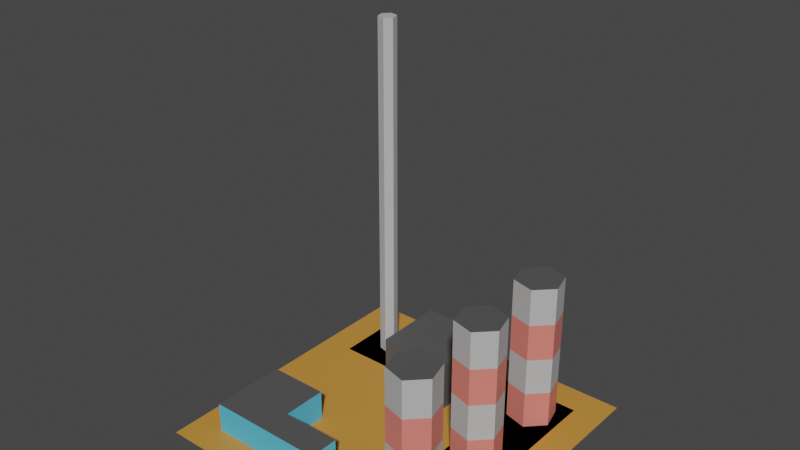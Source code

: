# Source: refinery_towers01.blend  (saved by Blender 3.0.42; exported with 4.5.12 LTS)
import bpy
from mathutils import Matrix  # noqa: F401  (used for matrix-valued properties, if any)

bpy.ops.wm.read_factory_settings(use_empty=True)
scene = bpy.context.scene
scene.name = '0'

# ---- collections
col_collection = bpy.data.collections.new('Collection'); scene.collection.children.link(col_collection)

# ---- materials (node trees are filled in below, after node groups)
mat_scenery_building_concrete = bpy.data.materials.new('SCENERY_BUILDING_CONCRETE')
mat_scenery_building_concrete.use_transparent_shadow = False
mat_terrain_bare = bpy.data.materials.new('TERRAIN_BARE')
mat_terrain_bare.use_transparent_shadow = False
mat_scenery_building_metal = bpy.data.materials.new('SCENERY_BUILDING_METAL')
mat_scenery_building_metal.use_transparent_shadow = False
mat_fx_fire = bpy.data.materials.new('FX_FIRE')
mat_fx_fire.use_transparent_shadow = False
mat_light_red = bpy.data.materials.new('LIGHT_RED')
mat_light_red.use_transparent_shadow = False
mat_light_yellow = bpy.data.materials.new('LIGHT_YELLOW')
mat_light_yellow.use_transparent_shadow = False
mat_scenery_building_plaster_red = bpy.data.materials.new('SCENERY_BUILDING_PLASTER_RED')
mat_scenery_building_plaster_red.use_transparent_shadow = False
mat_scenery_road_secondary = bpy.data.materials.new('SCENERY_ROAD_SECONDARY')
mat_scenery_road_secondary.use_transparent_shadow = False
mat_scenery_building_plaster_white = bpy.data.materials.new('SCENERY_BUILDING_PLASTER_WHITE')
mat_scenery_building_plaster_white.use_transparent_shadow = False
mat_scenery_road_main = bpy.data.materials.new('SCENERY_ROAD_MAIN')
mat_scenery_road_main.use_transparent_shadow = False
mat_scenery_building_plaster_teal = bpy.data.materials.new('SCENERY_BUILDING_PLASTER_TEAL')
mat_scenery_building_plaster_teal.use_transparent_shadow = False

# ---- material node trees
mat_scenery_building_concrete.use_nodes = True; mat_scenery_building_concrete.node_tree.nodes.clear()
_N = mat_scenery_building_concrete.node_tree.nodes; _L = mat_scenery_building_concrete.node_tree.links
n0 = _N.new('ShaderNodeBsdfPrincipled'); n0.name = 'Principled BSDF'; n0.location = (10, 300)
n0.distribution = 'GGX'
n0.subsurface_method = 'RANDOM_WALK_SKIN'
n0.inputs[0].default_value = (0.5023, 0.5023, 0.5023, 1.0)
n0.inputs[3].default_value = 1.45
n0.inputs[27].default_value = (0.0, 0.0, 0.0, 1.0)
n0.inputs[28].default_value = 1.0
n1 = _N.new('ShaderNodeOutputMaterial'); n1.name = 'Material Output'; n1.location = (300, 300)
_L.new(n0.outputs[0], n1.inputs[0])
n1.is_active_output = True
mat_terrain_bare.use_nodes = True; mat_terrain_bare.node_tree.nodes.clear()
_N = mat_terrain_bare.node_tree.nodes; _L = mat_terrain_bare.node_tree.links
n0 = _N.new('ShaderNodeBsdfPrincipled'); n0.name = 'Principled BSDF'; n0.location = (10, 300)
n0.distribution = 'GGX'
n0.subsurface_method = 'RANDOM_WALK_SKIN'
n0.inputs[0].default_value = (0.592, 0.2712, 0.04861, 1.0)
n0.inputs[3].default_value = 1.45
n0.inputs[27].default_value = (0.0, 0.0, 0.0, 1.0)
n0.inputs[28].default_value = 1.0
n1 = _N.new('ShaderNodeOutputMaterial'); n1.name = 'Material Output'; n1.location = (300, 300)
_L.new(n0.outputs[0], n1.inputs[0])
n1.is_active_output = True
mat_scenery_building_metal.use_nodes = True; mat_scenery_building_metal.node_tree.nodes.clear()
_N = mat_scenery_building_metal.node_tree.nodes; _L = mat_scenery_building_metal.node_tree.links
n0 = _N.new('ShaderNodeBsdfPrincipled'); n0.name = 'Principled BSDF'; n0.location = (10, 300)
n0.distribution = 'GGX'
n0.subsurface_method = 'RANDOM_WALK_SKIN'
n0.inputs[0].default_value = (0.6038, 0.6038, 0.6038, 1.0)
n0.inputs[3].default_value = 1.45
n0.inputs[27].default_value = (0.0, 0.0, 0.0, 1.0)
n0.inputs[28].default_value = 1.0
n1 = _N.new('ShaderNodeOutputMaterial'); n1.name = 'Material Output'; n1.location = (300, 300)
_L.new(n0.outputs[0], n1.inputs[0])
n1.is_active_output = True
mat_fx_fire.use_nodes = True; mat_fx_fire.node_tree.nodes.clear()
_N = mat_fx_fire.node_tree.nodes; _L = mat_fx_fire.node_tree.links
n0 = _N.new('ShaderNodeBsdfPrincipled'); n0.name = 'Principled BSDF'; n0.location = (10, 300)
n0.distribution = 'GGX'
n0.subsurface_method = 'RANDOM_WALK_SKIN'
n0.inputs[0].default_value = (0.8, 0.169, 0.0184, 1.0)
n0.inputs[3].default_value = 1.45
n0.inputs[27].default_value = (0.0, 0.0, 0.0, 1.0)
n0.inputs[28].default_value = 1.0
n1 = _N.new('ShaderNodeOutputMaterial'); n1.name = 'Material Output'; n1.location = (300, 300)
_L.new(n0.outputs[0], n1.inputs[0])
n1.is_active_output = True
mat_light_red.use_nodes = True; mat_light_red.node_tree.nodes.clear()
_N = mat_light_red.node_tree.nodes; _L = mat_light_red.node_tree.links
n0 = _N.new('ShaderNodeBsdfPrincipled'); n0.name = 'Principled BSDF'; n0.location = (10, 300)
n0.distribution = 'GGX'
n0.subsurface_method = 'RANDOM_WALK_SKIN'
n0.inputs[0].default_value = (0.5023, 0.5023, 0.5023, 1.0)
n0.inputs[3].default_value = 1.45
n0.inputs[27].default_value = (0.0, 0.0, 0.0, 1.0)
n0.inputs[28].default_value = 1.0
n1 = _N.new('ShaderNodeOutputMaterial'); n1.name = 'Material Output'; n1.location = (300, 300)
_L.new(n0.outputs[0], n1.inputs[0])
n1.is_active_output = True
mat_light_yellow.use_nodes = True; mat_light_yellow.node_tree.nodes.clear()
_N = mat_light_yellow.node_tree.nodes; _L = mat_light_yellow.node_tree.links
n0 = _N.new('ShaderNodeBsdfPrincipled'); n0.name = 'Principled BSDF'; n0.location = (10, 300)
n0.distribution = 'GGX'
n0.subsurface_method = 'RANDOM_WALK_SKIN'
n0.inputs[3].default_value = 1.45
n0.inputs[27].default_value = (0.0, 0.0, 0.0, 1.0)
n0.inputs[28].default_value = 1.0
n1 = _N.new('ShaderNodeOutputMaterial'); n1.name = 'Material Output'; n1.location = (300, 300)
_L.new(n0.outputs[0], n1.inputs[0])
n1.is_active_output = True
mat_scenery_building_plaster_red.use_nodes = True; mat_scenery_building_plaster_red.node_tree.nodes.clear()
_N = mat_scenery_building_plaster_red.node_tree.nodes; _L = mat_scenery_building_plaster_red.node_tree.links
n0 = _N.new('ShaderNodeBsdfPrincipled'); n0.name = 'Principled BSDF'; n0.location = (10, 300)
n0.distribution = 'GGX'
n0.subsurface_method = 'RANDOM_WALK_SKIN'
n0.inputs[0].default_value = (0.8, 0.215, 0.1751, 1.0)
n0.inputs[3].default_value = 1.45
n0.inputs[27].default_value = (0.0, 0.0, 0.0, 1.0)
n0.inputs[28].default_value = 1.0
n1 = _N.new('ShaderNodeOutputMaterial'); n1.name = 'Material Output'; n1.location = (300, 300)
_L.new(n0.outputs[0], n1.inputs[0])
n1.is_active_output = True
mat_scenery_road_secondary.use_nodes = True; mat_scenery_road_secondary.node_tree.nodes.clear()
_N = mat_scenery_road_secondary.node_tree.nodes; _L = mat_scenery_road_secondary.node_tree.links
n0 = _N.new('ShaderNodeBsdfPrincipled'); n0.name = 'Principled BSDF'; n0.location = (10, 300)
n0.distribution = 'GGX'
n0.subsurface_method = 'RANDOM_WALK_SKIN'
n0.inputs[0].default_value = (0.08695, 0.08695, 0.08695, 1.0)
n0.inputs[3].default_value = 1.45
n0.inputs[27].default_value = (0.0, 0.0, 0.0, 1.0)
n0.inputs[28].default_value = 1.0
n1 = _N.new('ShaderNodeOutputMaterial'); n1.name = 'Material Output'; n1.location = (300, 300)
_L.new(n0.outputs[0], n1.inputs[0])
n1.is_active_output = True
mat_scenery_building_plaster_white.use_nodes = True; mat_scenery_building_plaster_white.node_tree.nodes.clear()
_N = mat_scenery_building_plaster_white.node_tree.nodes; _L = mat_scenery_building_plaster_white.node_tree.links
n0 = _N.new('ShaderNodeBsdfPrincipled'); n0.name = 'Principled BSDF'; n0.location = (10, 300)
n0.distribution = 'GGX'
n0.subsurface_method = 'RANDOM_WALK_SKIN'
n0.inputs[3].default_value = 1.45
n0.inputs[27].default_value = (0.0, 0.0, 0.0, 1.0)
n0.inputs[28].default_value = 1.0
n1 = _N.new('ShaderNodeOutputMaterial'); n1.name = 'Material Output'; n1.location = (300, 300)
_L.new(n0.outputs[0], n1.inputs[0])
n1.is_active_output = True
mat_scenery_road_main.use_nodes = True; mat_scenery_road_main.node_tree.nodes.clear()
_N = mat_scenery_road_main.node_tree.nodes; _L = mat_scenery_road_main.node_tree.links
n0 = _N.new('ShaderNodeBsdfPrincipled'); n0.name = 'Principled BSDF'; n0.location = (10, 300)
n0.distribution = 'GGX'
n0.subsurface_method = 'RANDOM_WALK_SKIN'
n0.inputs[0].default_value = (0.09084, 0.09084, 0.09084, 1.0)
n0.inputs[3].default_value = 1.45
n0.inputs[27].default_value = (0.0, 0.0, 0.0, 1.0)
n0.inputs[28].default_value = 1.0
n1 = _N.new('ShaderNodeOutputMaterial'); n1.name = 'Material Output'; n1.location = (300, 300)
_L.new(n0.outputs[0], n1.inputs[0])
n1.is_active_output = True
mat_scenery_building_plaster_teal.use_nodes = True; mat_scenery_building_plaster_teal.node_tree.nodes.clear()
_N = mat_scenery_building_plaster_teal.node_tree.nodes; _L = mat_scenery_building_plaster_teal.node_tree.links
n0 = _N.new('ShaderNodeBsdfPrincipled'); n0.name = 'Principled BSDF'; n0.location = (10, 300)
n0.distribution = 'GGX'
n0.subsurface_method = 'RANDOM_WALK_SKIN'
n0.inputs[0].default_value = (0.08478, 0.5171, 0.7498, 1.0)
n0.inputs[3].default_value = 1.45
n0.inputs[27].default_value = (0.0, 0.0, 0.0, 1.0)
n0.inputs[28].default_value = 1.0
n1 = _N.new('ShaderNodeOutputMaterial'); n1.name = 'Material Output'; n1.location = (300, 300)
_L.new(n0.outputs[0], n1.inputs[0])
n1.is_active_output = True

# ---- world
world_world = bpy.data.worlds.new('World'); scene.world = world_world
world_world.use_nodes = True; world_world.node_tree.nodes.clear()
_N = world_world.node_tree.nodes; _L = world_world.node_tree.links
n0 = _N.new('ShaderNodeOutputWorld'); n0.name = 'World Output'; n0.location = (300, 300)
n1 = _N.new('ShaderNodeBackground'); n1.name = 'Background'; n1.location = (10, 300)
n1.inputs[0].default_value = (0.05088, 0.05088, 0.05088, 1.0)
_L.new(n1.outputs[0], n0.inputs[0])
n0.is_active_output = True
world_world.color = (0.05088, 0.05088, 0.05088)
world_world.use_sun_shadow = False
world_world.sun_shadow_jitter_overblur = 0.0

# ---- meshes
me_plane = bpy.data.meshes.new('Plane')
me_plane.from_pydata([(-30.78, 32.9, 0.0), (-30.78, 32.9, 120.0), (-27.88, 32.12, 0.0), (-27.88, 32.12, 120.0), (-27.1, 29.22, 0.0), (-27.1, 29.22, 120.0), (-29.22, 27.1, 0.0), (-29.22, 27.1, 120.0), (-32.12, 27.88, 0.0), (-32.12, 27.88, 120.0), (-32.9, 30.78, 0.0), (-32.9, 30.78, 120.0)], [], [(0, 1, 3, 2), (2, 3, 5, 4), (4, 5, 7, 6), (6, 7, 9, 8), (3, 1, 11, 9, 7, 5), (8, 9, 11, 10), (10, 11, 1, 0)])
_uv = me_plane.uv_layers.new(name='UVMap')
_uv.uv.foreach_set('vector', [0.0, 0.0, 0.0, 0.0, 0.0, 0.0, 0.0, 0.0, 0.0, 0.0, 0.0, 0.0, 0.0, 0.0, 0.0, 0.0, 0.0, 0.0, 0.0, 0.0, 0.0, 0.0, 0.0, 0.0, 0.0, 0.0, 0.0, 0.0, 0.0, 0.0, 0.0, 0.0, 0.0, 0.0, 0.0, 0.0, 0.0, 0.0, 0.0, 0.0, 0.0, 0.0, 0.0, 0.0, 0.0, 0.0, 0.0, 0.0, 0.0, 0.0, 0.0, 0.0, 0.0, 0.0, 0.0, 0.0, 0.0, 0.0, 0.0, 0.0])
me_plane.materials.append(mat_scenery_building_concrete)
me_plane.use_remesh_fix_poles = True
me_plane.use_remesh_preserve_attributes = False
me_plane.update()
me_plane_001 = bpy.data.meshes.new('Plane.001')
me_plane_001.from_pydata([(-50.0, -50.0, 0.0), (50.0, -50.0, 0.0), (-50.0, 50.0, 0.0), (50.0, 50.0, 0.0)], [], [(0, 1, 3, 2)])
_uv = me_plane_001.uv_layers.new(name='UVMap')
_uv.uv.foreach_set('vector', [0.0, 0.0, 1.0, 0.0, 1.0, 1.0, 0.0, 1.0])
me_plane_001.materials.append(mat_terrain_bare)
me_plane_001.use_remesh_fix_poles = True
me_plane_001.use_remesh_preserve_attributes = False
me_plane_001.update()
me_plane_003 = bpy.data.meshes.new('Plane.003')
me_plane_003.from_pydata([(-29.94, 29.93, 120.0), (-29.94, 29.93, 130.0), (-26.44, 33.43, 110.0), (-31.22, 34.71, 110.0), (-25.16, 28.65, 110.0), (-28.66, 25.15, 110.0), (-33.44, 26.43, 110.0), (-34.73, 31.21, 110.0), (-26.44, 33.43, 80.0), (-31.22, 34.71, 80.0), (-25.16, 28.65, 80.0), (-28.66, 25.15, 80.0), (-33.44, 26.43, 80.0), (-34.73, 31.21, 80.0), (-26.44, 33.43, 50.0), (-31.22, 34.71, 50.0), (-25.16, 28.65, 50.0), (-28.66, 25.15, 50.0), (-33.44, 26.43, 50.0), (-34.73, 31.21, 50.0), (-26.44, 33.43, 20.0), (-31.22, 34.71, 20.0), (-25.16, 28.65, 20.0), (-28.66, 25.15, 20.0), (-33.44, 26.43, 20.0), (-34.73, 31.21, 20.0), (-26.44, 33.43, 120.0), (-26.44, 33.43, 0.0), (27.4, -19.62, 0.0), (40.14, -32.36, 0.0), (22.74, -37.02, 0.0), (22.74, -37.02, 53.0), (27.4, -19.62, 12.5), (27.4, -19.62, 25.0), (40.14, -32.36, 37.5), (40.14, -32.36, 25.0), (40.14, -32.36, 12.5), (22.74, -37.02, 37.5), (22.74, -37.02, 25.0), (22.74, -37.02, 12.5), (30.09, -29.67, 53.0), (28.21, -22.63, 25.0), (37.12, -31.55, 37.5), (27.4, 10.38, 0.0), (40.14, -2.357, 0.0), (22.74, -7.019, 0.0), (22.74, -7.019, 53.0), (27.4, 10.38, 12.5), (27.4, 10.38, 25.0), (40.14, -2.357, 37.5), (40.14, -2.357, 25.0), (40.14, -2.357, 12.5), (22.74, -7.019, 37.5), (22.74, -7.019, 25.0), (22.74, -7.019, 12.5), (30.09, 0.3346, 53.0), (28.21, 7.367, 25.0), (37.12, -1.55, 37.5), (27.4, 40.38, 0.0), (40.14, 27.64, 0.0), (22.74, 22.98, 0.0), (22.74, 22.98, 53.0), (27.4, 40.38, 12.5), (27.4, 40.38, 25.0), (40.14, 27.64, 37.5), (40.14, 27.64, 25.0), (40.14, 27.64, 12.5), (22.74, 22.98, 37.5), (22.74, 22.98, 25.0), (22.74, 22.98, 12.5), (30.09, 30.33, 53.0), (28.21, 37.37, 25.0), (37.12, 28.45, 37.5), (30.09, -29.67, 50.0), (30.09, 0.3346, 50.0), (30.09, 30.33, 50.0)], [(0, 1), (3, 7), (7, 6), (6, 5), (5, 4), (4, 2), (2, 3), (9, 13), (13, 12), (12, 11), (11, 10), (10, 8), (8, 9), (15, 19), (19, 18), (18, 17), (17, 16), (16, 14), (14, 15), (21, 25), (25, 24), (24, 23), (23, 22), (22, 20), (20, 21), (14, 20), (8, 14), (2, 8), (2, 26), (20, 27), (36, 29), (39, 30), (28, 32), (32, 33), (34, 35), (35, 36), (31, 37), (37, 38), (38, 39), (40, 31), (33, 41), (42, 34), (51, 44), (54, 45), (43, 47), (47, 48), (49, 50), (50, 51), (46, 52), (52, 53), (53, 54), (55, 46), (48, 56), (57, 49), (66, 59), (69, 60), (58, 62), (62, 63), (64, 65), (65, 66), (61, 67), (67, 68), (68, 69), (70, 61), (63, 71), (72, 64), (75, 70), (74, 55), (73, 40)], [])
_uv = me_plane_003.uv_layers.new(name='UVMap')
_uv.uv.foreach_set('vector', [])
me_plane_003.materials.append(mat_scenery_building_metal)
me_plane_003.use_remesh_fix_poles = True
me_plane_003.use_remesh_preserve_attributes = False
me_plane_003.update()
me_plane_004 = bpy.data.meshes.new('Plane.004')
me_plane_004.from_pydata([(-30.0, 30.0, 130.0), (-20.0, 20.0, 140.0), (0.0, 0.0, 81.0), (5.0, -5.0, 86.0), (-20.0, 0.0, 81.0), (-15.0, -5.0, 86.0)], [(0, 1), (2, 3), (4, 5)], [])
me_plane_004.materials.append(mat_fx_fire)
me_plane_004.use_remesh_fix_poles = True
me_plane_004.use_remesh_preserve_attributes = False
me_plane_004.update()
me_plane_005 = bpy.data.meshes.new('Plane.005')
me_plane_005.from_pydata([(-25.0, 25.0, 135.0), (-17.5, -2.5, 83.5), (2.5, -2.5, 83.5)], [], [])
me_plane_005.materials.append(mat_fx_fire)
me_plane_005.use_remesh_fix_poles = True
me_plane_005.use_remesh_preserve_attributes = False
me_plane_005.update()
me_plane_006 = bpy.data.meshes.new('Plane.006')
me_plane_006.from_pydata([(-30.0, 30.0, 130.0), (-20.0, 20.0, 140.0), (-26.21, 23.79, 135.1), (-23.8, 26.18, 134.9), (-30.0, 30.0, 129.0), (-20.0, 20.0, 139.0), (-26.21, 23.79, 134.1), (-23.8, 26.18, 133.9), (-29.61, 29.97, 129.6), (-19.51, 20.31, 139.8), (-25.35, 25.75, 136.1), (-23.81, 24.53, 133.3), (-30.48, 29.68, 129.2), (-20.38, 20.01, 139.4), (-26.22, 25.45, 135.7), (-24.67, 24.24, 132.9)], [], [(2, 0, 3), (1, 2, 3), (6, 7, 4), (5, 7, 6), (10, 8, 11), (9, 10, 11), (14, 15, 12), (13, 15, 14)])
me_plane_006.materials.append(mat_fx_fire)
me_plane_006.use_remesh_fix_poles = True
me_plane_006.use_remesh_preserve_attributes = False
me_plane_006.update()
me_plane_002 = bpy.data.meshes.new('Plane.002')
me_plane_002.from_pydata([(-24.44, 28.51, 120.0), (-35.56, 31.49, 120.0), (-24.44, 28.51, 60.0), (-35.56, 31.49, 60.0), (30.09, -29.67, 57.0), (30.09, 0.3346, 57.0), (30.09, 30.33, 57.0), (-18.44, 0.9, 81.0), (-21.56, -0.9, 81.0), (-16.88, 1.8, 40.0), (-23.12, -1.8, 40.0), (1.559, 0.9, 81.0), (-1.559, -0.9, 81.0), (3.118, 1.8, 40.0), (-3.118, -1.8, 40.0)], [], [])
me_plane_002.materials.append(mat_light_red)
me_plane_002.use_remesh_fix_poles = True
me_plane_002.use_remesh_preserve_attributes = False
me_plane_002.update()
me_plane_007 = bpy.data.meshes.new('Plane.007')
me_plane_007.from_pydata([(-31.63, 36.24, 110.0), (-28.25, 23.62, 110.0), (-31.63, 36.24, 80.0), (-28.25, 23.62, 80.0), (-31.63, 36.24, 50.0), (-28.25, 23.62, 50.0), (-31.63, 36.24, 20.0), (-28.25, 23.62, 20.0), (21.63, -38.12, 54.0), (27.23, -17.24, 26.0), (42.51, -32.53, 38.5), (21.63, -38.12, 13.5), (21.63, -8.122, 54.0), (27.23, 12.76, 26.0), (42.51, -2.528, 38.5), (21.63, -8.122, 13.5), (21.63, 21.88, 54.0), (27.23, 42.76, 26.0), (42.51, 27.47, 38.5), (21.63, 21.88, 13.5), (-21.5, 8.5, 21.0), (-21.5, 41.5, 21.0), (11.5, 8.5, 21.0), (11.5, 41.5, 21.0), (-20.0, 4.95, 10.0), (-20.0, 4.05, 30.0), (-20.0, 3.15, 50.0), (-20.0, 2.25, 70.0), (-20.0, -2.25, 70.0), (-20.0, -3.15, 50.0), (-20.0, -4.05, 30.0), (-20.0, -4.95, 10.0), (0.0, 4.95, 10.0), (0.0, 4.05, 30.0), (0.0, 3.15, 50.0), (0.0, 2.25, 70.0), (0.0, -2.25, 70.0), (0.0, -3.15, 50.0), (0.0, -4.05, 30.0), (0.0, -4.95, 10.0), (0.0, -40.0, 12.5), (0.0, -30.0, 12.5), (-20.0, -15.0, 12.5), (-40.0, -15.0, 12.5), (-40.0, -40.0, 12.5)], [], [])
me_plane_007.materials.append(mat_light_yellow)
me_plane_007.use_remesh_fix_poles = True
me_plane_007.use_remesh_preserve_attributes = False
me_plane_007.update()
me_cylinder = bpy.data.meshes.new('Cylinder')
me_cylinder.from_pydata([(27.93, -22.27, 0.0), (35.66, -24.34, 0.0), (37.73, -32.07, 0.0), (32.07, -37.73, 0.0), (24.34, -35.66, 0.0), (22.27, -27.93, 0.0), (27.93, -22.27, 12.5), (27.93, -22.27, 25.0), (27.93, -22.27, 37.5), (35.66, -24.34, 37.5), (35.66, -24.34, 25.0), (35.66, -24.34, 12.5), (37.73, -32.07, 37.5), (37.73, -32.07, 25.0), (37.73, -32.07, 12.5), (32.07, -37.73, 37.5), (32.07, -37.73, 25.0), (32.07, -37.73, 12.5), (24.34, -35.66, 37.5), (24.34, -35.66, 25.0), (24.34, -35.66, 12.5), (22.27, -27.93, 37.5), (22.27, -27.93, 25.0), (22.27, -27.93, 12.5), (27.93, 7.727, 0.0), (35.66, 5.657, 0.0), (37.73, -2.071, 0.0), (32.07, -7.727, 0.0), (24.34, -5.657, 0.0), (22.27, 2.071, 0.0), (27.93, 7.727, 12.5), (27.93, 7.727, 25.0), (27.93, 7.727, 37.5), (35.66, 5.657, 37.5), (35.66, 5.657, 25.0), (35.66, 5.657, 12.5), (37.73, -2.071, 37.5), (37.73, -2.071, 25.0), (37.73, -2.071, 12.5), (32.07, -7.727, 37.5), (32.07, -7.727, 25.0), (32.07, -7.727, 12.5), (24.34, -5.657, 37.5), (24.34, -5.657, 25.0), (24.34, -5.657, 12.5), (22.27, 2.071, 37.5), (22.27, 2.071, 25.0), (22.27, 2.071, 12.5), (27.93, 37.73, 0.0), (35.66, 35.66, 0.0), (37.73, 27.93, 0.0), (32.07, 22.27, 0.0), (24.34, 24.34, 0.0), (22.27, 32.07, 0.0), (27.93, 37.73, 12.5), (27.93, 37.73, 25.0), (27.93, 37.73, 37.5), (35.66, 35.66, 37.5), (35.66, 35.66, 25.0), (35.66, 35.66, 12.5), (37.73, 27.93, 37.5), (37.73, 27.93, 25.0), (37.73, 27.93, 12.5), (32.07, 22.27, 37.5), (32.07, 22.27, 25.0), (32.07, 22.27, 12.5), (24.34, 24.34, 37.5), (24.34, 24.34, 25.0), (24.34, 24.34, 12.5), (22.27, 32.07, 37.5), (22.27, 32.07, 25.0), (22.27, 32.07, 12.5)], [], [(5, 23, 6, 0), (22, 21, 8, 7), (4, 20, 23, 5), (19, 18, 21, 22), (3, 17, 20, 4), (16, 15, 18, 19), (2, 14, 17, 3), (13, 12, 15, 16), (1, 11, 14, 2), (10, 9, 12, 13), (0, 6, 11, 1), (7, 8, 9, 10), (29, 47, 30, 24), (46, 45, 32, 31), (28, 44, 47, 29), (43, 42, 45, 46), (27, 41, 44, 28), (40, 39, 42, 43), (26, 38, 41, 27), (37, 36, 39, 40), (25, 35, 38, 26), (34, 33, 36, 37), (24, 30, 35, 25), (31, 32, 33, 34), (53, 71, 54, 48), (70, 69, 56, 55), (52, 68, 71, 53), (67, 66, 69, 70), (51, 65, 68, 52), (64, 63, 66, 67), (50, 62, 65, 51), (61, 60, 63, 64), (49, 59, 62, 50), (58, 57, 60, 61), (48, 54, 59, 49), (55, 56, 57, 58)])
_uv = me_cylinder.uv_layers.new(name='UVMap')
_uv.uv.foreach_set('vector', [0.1667, 0.5, 0.1667, 0.625, -8.941e-08, 0.625, -8.941e-08, 0.5, 0.1667, 0.75, 0.1667, 0.875, -8.941e-08, 0.875, -8.941e-08, 0.75, 0.3333, 0.5, 0.3333, 0.625, 0.1667, 0.625, 0.1667, 0.5, 0.3333, 0.75, 0.3333, 0.875, 0.1667, 0.875, 0.1667, 0.75, 0.5, 0.5, 0.5, 0.625, 0.3333, 0.625, 0.3333, 0.5, 0.5, 0.75, 0.5, 0.875, 0.3333, 0.875, 0.3333, 0.75, 0.6667, 0.5, 0.6667, 0.625, 0.5, 0.625, 0.5, 0.5, 0.6667, 0.75, 0.6667, 0.875, 0.5, 0.875, 0.5, 0.75, 0.8333, 0.5, 0.8333, 0.625, 0.6667, 0.625, 0.6667, 0.5, 0.8333, 0.75, 0.8333, 0.875, 0.6667, 0.875, 0.6667, 0.75, 1.0, 0.5, 1.0, 0.625, 0.8333, 0.625, 0.8333, 0.5, 1.0, 0.75, 1.0, 0.875, 0.8333, 0.875, 0.8333, 0.75, 0.1667, 0.5, 0.1667, 0.625, -8.941e-08, 0.625, -8.941e-08, 0.5, 0.1667, 0.75, 0.1667, 0.875, -8.941e-08, 0.875, -8.941e-08, 0.75, 0.3333, 0.5, 0.3333, 0.625, 0.1667, 0.625, 0.1667, 0.5, 0.3333, 0.75, 0.3333, 0.875, 0.1667, 0.875, 0.1667, 0.75, 0.5, 0.5, 0.5, 0.625, 0.3333, 0.625, 0.3333, 0.5, 0.5, 0.75, 0.5, 0.875, 0.3333, 0.875, 0.3333, 0.75, 0.6667, 0.5, 0.6667, 0.625, 0.5, 0.625, 0.5, 0.5, 0.6667, 0.75, 0.6667, 0.875, 0.5, 0.875, 0.5, 0.75, 0.8333, 0.5, 0.8333, 0.625, 0.6667, 0.625, 0.6667, 0.5, 0.8333, 0.75, 0.8333, 0.875, 0.6667, 0.875, 0.6667, 0.75, 1.0, 0.5, 1.0, 0.625, 0.8333, 0.625, 0.8333, 0.5, 1.0, 0.75, 1.0, 0.875, 0.8333, 0.875, 0.8333, 0.75, 0.1667, 0.5, 0.1667, 0.625, -8.941e-08, 0.625, -8.941e-08, 0.5, 0.1667, 0.75, 0.1667, 0.875, -8.941e-08, 0.875, -8.941e-08, 0.75, 0.3333, 0.5, 0.3333, 0.625, 0.1667, 0.625, 0.1667, 0.5, 0.3333, 0.75, 0.3333, 0.875, 0.1667, 0.875, 0.1667, 0.75, 0.5, 0.5, 0.5, 0.625, 0.3333, 0.625, 0.3333, 0.5, 0.5, 0.75, 0.5, 0.875, 0.3333, 0.875, 0.3333, 0.75, 0.6667, 0.5, 0.6667, 0.625, 0.5, 0.625, 0.5, 0.5, 0.6667, 0.75, 0.6667, 0.875, 0.5, 0.875, 0.5, 0.75, 0.8333, 0.5, 0.8333, 0.625, 0.6667, 0.625, 0.6667, 0.5, 0.8333, 0.75, 0.8333, 0.875, 0.6667, 0.875, 0.6667, 0.75, 1.0, 0.5, 1.0, 0.625, 0.8333, 0.625, 0.8333, 0.5, 1.0, 0.75, 1.0, 0.875, 0.8333, 0.875, 0.8333, 0.75])
me_cylinder.materials.append(mat_scenery_building_plaster_red)
me_cylinder.use_remesh_fix_poles = True
me_cylinder.use_remesh_preserve_attributes = False
me_cylinder.update()
me_cylinder_002 = bpy.data.meshes.new('Cylinder.002')
me_cylinder_002.from_pydata([(27.93, -22.27, 50.0), (35.66, -24.34, 50.0), (37.73, -32.07, 50.0), (32.07, -37.73, 50.0), (24.34, -35.66, 50.0), (22.27, -27.93, 50.0), (27.93, -22.27, 12.5), (27.93, -22.27, 25.0), (27.93, -22.27, 37.5), (35.66, -24.34, 37.5), (35.66, -24.34, 25.0), (35.66, -24.34, 12.5), (37.73, -32.07, 37.5), (37.73, -32.07, 25.0), (37.73, -32.07, 12.5), (32.07, -37.73, 37.5), (32.07, -37.73, 25.0), (32.07, -37.73, 12.5), (24.34, -35.66, 37.5), (24.34, -35.66, 25.0), (24.34, -35.66, 12.5), (22.27, -27.93, 37.5), (22.27, -27.93, 25.0), (22.27, -27.93, 12.5), (27.93, 7.727, 50.0), (35.66, 5.657, 50.0), (37.73, -2.071, 50.0), (32.07, -7.727, 50.0), (24.34, -5.657, 50.0), (22.27, 2.071, 50.0), (27.93, 7.727, 12.5), (27.93, 7.727, 25.0), (27.93, 7.727, 37.5), (35.66, 5.657, 37.5), (35.66, 5.657, 25.0), (35.66, 5.657, 12.5), (37.73, -2.071, 37.5), (37.73, -2.071, 25.0), (37.73, -2.071, 12.5), (32.07, -7.727, 37.5), (32.07, -7.727, 25.0), (32.07, -7.727, 12.5), (24.34, -5.657, 37.5), (24.34, -5.657, 25.0), (24.34, -5.657, 12.5), (22.27, 2.071, 37.5), (22.27, 2.071, 25.0), (22.27, 2.071, 12.5), (27.93, 37.73, 50.0), (35.66, 35.66, 50.0), (37.73, 27.93, 50.0), (32.07, 22.27, 50.0), (24.34, 24.34, 50.0), (22.27, 32.07, 50.0), (27.93, 37.73, 12.5), (27.93, 37.73, 25.0), (27.93, 37.73, 37.5), (35.66, 35.66, 37.5), (35.66, 35.66, 25.0), (35.66, 35.66, 12.5), (37.73, 27.93, 37.5), (37.73, 27.93, 25.0), (37.73, 27.93, 12.5), (32.07, 22.27, 37.5), (32.07, 22.27, 25.0), (32.07, 22.27, 12.5), (24.34, 24.34, 37.5), (24.34, 24.34, 25.0), (24.34, 24.34, 12.5), (22.27, 32.07, 37.5), (22.27, 32.07, 25.0), (22.27, 32.07, 12.5)], [], [(8, 0, 1, 9), (9, 1, 2, 12), (12, 2, 3, 15), (15, 3, 4, 18), (18, 4, 5, 21), (21, 5, 0, 8), (23, 22, 7, 6), (20, 19, 22, 23), (17, 16, 19, 20), (14, 13, 16, 17), (11, 10, 13, 14), (6, 7, 10, 11), (32, 24, 25, 33), (33, 25, 26, 36), (36, 26, 27, 39), (39, 27, 28, 42), (42, 28, 29, 45), (45, 29, 24, 32), (47, 46, 31, 30), (44, 43, 46, 47), (41, 40, 43, 44), (38, 37, 40, 41), (35, 34, 37, 38), (30, 31, 34, 35), (56, 48, 49, 57), (57, 49, 50, 60), (60, 50, 51, 63), (63, 51, 52, 66), (66, 52, 53, 69), (69, 53, 48, 56), (71, 70, 55, 54), (68, 67, 70, 71), (65, 64, 67, 68), (62, 61, 64, 65), (59, 58, 61, 62), (54, 55, 58, 59)])
_uv = me_cylinder_002.uv_layers.new(name='UVMap')
_uv.uv.foreach_set('vector', [1.0, 0.875, 1.0, 1.0, 0.8333, 1.0, 0.8333, 0.875, 0.8333, 0.875, 0.8333, 1.0, 0.6667, 1.0, 0.6667, 0.875, 0.6667, 0.875, 0.6667, 1.0, 0.5, 1.0, 0.5, 0.875, 0.5, 0.875, 0.5, 1.0, 0.3333, 1.0, 0.3333, 0.875, 0.3333, 0.875, 0.3333, 1.0, 0.1667, 1.0, 0.1667, 0.875, 0.1667, 0.875, 0.1667, 1.0, -8.941e-08, 1.0, -8.941e-08, 0.875, 0.1667, 0.625, 0.1667, 0.75, -8.941e-08, 0.75, -8.941e-08, 0.625, 0.3333, 0.625, 0.3333, 0.75, 0.1667, 0.75, 0.1667, 0.625, 0.5, 0.625, 0.5, 0.75, 0.3333, 0.75, 0.3333, 0.625, 0.6667, 0.625, 0.6667, 0.75, 0.5, 0.75, 0.5, 0.625, 0.8333, 0.625, 0.8333, 0.75, 0.6667, 0.75, 0.6667, 0.625, 1.0, 0.625, 1.0, 0.75, 0.8333, 0.75, 0.8333, 0.625, 1.0, 0.875, 1.0, 1.0, 0.8333, 1.0, 0.8333, 0.875, 0.8333, 0.875, 0.8333, 1.0, 0.6667, 1.0, 0.6667, 0.875, 0.6667, 0.875, 0.6667, 1.0, 0.5, 1.0, 0.5, 0.875, 0.5, 0.875, 0.5, 1.0, 0.3333, 1.0, 0.3333, 0.875, 0.3333, 0.875, 0.3333, 1.0, 0.1667, 1.0, 0.1667, 0.875, 0.1667, 0.875, 0.1667, 1.0, -8.941e-08, 1.0, -8.941e-08, 0.875, 0.1667, 0.625, 0.1667, 0.75, -8.941e-08, 0.75, -8.941e-08, 0.625, 0.3333, 0.625, 0.3333, 0.75, 0.1667, 0.75, 0.1667, 0.625, 0.5, 0.625, 0.5, 0.75, 0.3333, 0.75, 0.3333, 0.625, 0.6667, 0.625, 0.6667, 0.75, 0.5, 0.75, 0.5, 0.625, 0.8333, 0.625, 0.8333, 0.75, 0.6667, 0.75, 0.6667, 0.625, 1.0, 0.625, 1.0, 0.75, 0.8333, 0.75, 0.8333, 0.625, 1.0, 0.875, 1.0, 1.0, 0.8333, 1.0, 0.8333, 0.875, 0.8333, 0.875, 0.8333, 1.0, 0.6667, 1.0, 0.6667, 0.875, 0.6667, 0.875, 0.6667, 1.0, 0.5, 1.0, 0.5, 0.875, 0.5, 0.875, 0.5, 1.0, 0.3333, 1.0, 0.3333, 0.875, 0.3333, 0.875, 0.3333, 1.0, 0.1667, 1.0, 0.1667, 0.875, 0.1667, 0.875, 0.1667, 1.0, -8.941e-08, 1.0, -8.941e-08, 0.875, 0.1667, 0.625, 0.1667, 0.75, -8.941e-08, 0.75, -8.941e-08, 0.625, 0.3333, 0.625, 0.3333, 0.75, 0.1667, 0.75, 0.1667, 0.625, 0.5, 0.625, 0.5, 0.75, 0.3333, 0.75, 0.3333, 0.625, 0.6667, 0.625, 0.6667, 0.75, 0.5, 0.75, 0.5, 0.625, 0.8333, 0.625, 0.8333, 0.75, 0.6667, 0.75, 0.6667, 0.625, 1.0, 0.625, 1.0, 0.75, 0.8333, 0.75, 0.8333, 0.625])
me_cylinder_002.materials.append(mat_scenery_building_concrete)
me_cylinder_002.use_remesh_fix_poles = True
me_cylinder_002.use_remesh_preserve_attributes = False
me_cylinder_002.update()
me_cylinder_004 = bpy.data.meshes.new('Cylinder.004')
me_cylinder_004.from_pydata([(27.93, -22.27, 50.0), (35.66, -24.34, 50.0), (37.73, -32.07, 50.0), (32.07, -37.73, 50.0), (24.34, -35.66, 50.0), (22.27, -27.93, 50.0), (27.93, 7.727, 50.0), (35.66, 5.657, 50.0), (37.73, -2.071, 50.0), (32.07, -7.727, 50.0), (24.34, -5.657, 50.0), (22.27, 2.071, 50.0), (27.93, 37.73, 50.0), (35.66, 35.66, 50.0), (37.73, 27.93, 50.0), (32.07, 22.27, 50.0), (24.34, 24.34, 50.0), (22.27, 32.07, 50.0), (-40.0, -40.0, 10.0), (-40.0, -30.0, 10.0), (-20.0, -40.0, 10.0), (-20.0, -30.0, 10.0), (-40.0, -15.0, 10.0), (-20.0, -15.0, 10.0), (0.0, -30.0, 10.0), (0.0, -40.0, 10.0), (-40.0, -40.0, 10.0)], [], [(1, 0, 5, 4, 3, 2), (7, 6, 11, 10, 9, 8), (13, 12, 17, 16, 15, 14), (19, 21, 23, 22), (21, 19, 18, 20), (21, 20, 25, 24)])
_uv = me_cylinder_004.uv_layers.new(name='UVMap')
_uv.uv.foreach_set('vector', [0.4578, 0.37, 0.25, 0.49, 0.04215, 0.37, 0.04215, 0.13, 0.25, 0.01, 0.4578, 0.13, 0.4578, 0.37, 0.25, 0.49, 0.04215, 0.37, 0.04215, 0.13, 0.25, 0.01, 0.4578, 0.13, 0.4578, 0.37, 0.25, 0.49, 0.04215, 0.37, 0.04215, 0.13, 0.25, 0.01, 0.4578, 0.13, 0.875, 0.5, 0.625, 0.5, 0.625, 0.5, 0.875, 0.5, 0.625, 0.5, 0.875, 0.5, 0.875, 0.75, 0.625, 0.75, 0.625, 0.5, 0.625, 0.75, 0.625, 0.75, 0.625, 0.5])
me_cylinder_004.materials.append(mat_scenery_road_secondary)
me_cylinder_004.use_remesh_fix_poles = True
me_cylinder_004.use_remesh_preserve_attributes = False
me_cylinder_004.update()
me_cylinder_005 = bpy.data.meshes.new('Cylinder.005')
me_cylinder_005.from_pydata([(27.93, -22.27, 50.5), (35.66, -24.34, 50.5), (37.73, -32.07, 50.5), (32.07, -37.73, 50.5), (24.34, -35.66, 50.5), (22.27, -27.93, 50.5), (27.93, 7.727, 50.5), (35.66, 5.657, 50.5), (37.73, -2.071, 50.5), (32.07, -7.727, 50.5), (24.34, -5.657, 50.5), (22.27, 2.071, 50.5), (27.93, 37.73, 50.5), (35.66, 35.66, 50.5), (37.73, 27.93, 50.5), (32.07, 22.27, 50.5), (24.34, 24.34, 50.5), (22.27, 32.07, 50.5)], [(1, 0), (2, 1), (3, 2), (4, 3), (5, 4), (0, 5), (6, 7), (7, 8), (8, 9), (9, 10), (10, 11), (11, 6), (12, 13), (13, 14), (14, 15), (15, 16), (16, 17), (17, 12)], [])
_uv = me_cylinder_005.uv_layers.new(name='UVMap')
_uv.uv.foreach_set('vector', [])
me_cylinder_005.materials.append(mat_scenery_building_plaster_white)
me_cylinder_005.use_remesh_fix_poles = True
me_cylinder_005.use_remesh_preserve_attributes = False
me_cylinder_005.update()
me_cube_001 = bpy.data.meshes.new('Cube.001')
me_cube_001.from_pydata([(-17.0, 13.0, 0.0), (-17.0, 13.0, 17.0), (-17.0, 37.0, 0.0), (-17.0, 37.0, 17.0), (7.0, 13.0, 0.0), (7.0, 13.0, 17.0), (7.0, 37.0, 0.0), (7.0, 37.0, 17.0)], [], [(0, 1, 3, 2), (2, 3, 7, 6), (6, 7, 5, 4), (4, 5, 1, 0), (7, 3, 1, 5)])
_uv = me_cube_001.uv_layers.new(name='UVMap')
_uv.uv.foreach_set('vector', [0.375, 0.0, 0.625, 0.0, 0.625, 0.25, 0.375, 0.25, 0.375, 0.25, 0.625, 0.25, 0.625, 0.5, 0.375, 0.5, 0.375, 0.5, 0.625, 0.5, 0.625, 0.75, 0.375, 0.75, 0.375, 0.75, 0.625, 0.75, 0.625, 1.0, 0.375, 1.0, 0.625, 0.5, 0.875, 0.5, 0.875, 0.75, 0.625, 0.75])
me_cube_001.materials.append(mat_scenery_road_main)
me_cube_001.use_remesh_fix_poles = True
me_cube_001.use_remesh_preserve_attributes = False
me_cube_001.update()
me_plane_013 = bpy.data.meshes.new('Plane.013')
me_plane_013.from_pydata([(-20.0, 3.0, 0.0), (-20.0, 1.0, 80.0), (-17.4, 1.5, 0.0), (-19.13, 0.5, 80.0), (-17.4, -1.5, 0.0), (-19.13, -0.5, 80.0), (-20.0, -3.0, 0.0), (-20.0, -1.0, 80.0), (-22.6, -1.5, 0.0), (-20.87, -0.5, 80.0), (-22.6, 1.5, 0.0), (-20.87, 0.5, 80.0), (-20.0, 2.75, 10.0), (-20.0, 2.5, 20.0), (-20.0, 2.25, 30.0), (-20.0, 2.0, 40.0), (-20.0, 1.75, 50.0), (-20.0, 1.5, 60.0), (-20.0, 1.25, 70.0), (-18.92, 0.625, 70.0), (-18.7, 0.75, 60.0), (-18.48, 0.875, 50.0), (-18.27, 1.0, 40.0), (-18.05, 1.125, 30.0), (-17.83, 1.25, 20.0), (-17.62, 1.375, 10.0), (-18.92, -0.625, 70.0), (-18.7, -0.75, 60.0), (-18.48, -0.875, 50.0), (-18.27, -1.0, 40.0), (-18.05, -1.125, 30.0), (-17.83, -1.25, 20.0), (-17.62, -1.375, 10.0), (-20.0, -1.25, 70.0), (-20.0, -1.5, 60.0), (-20.0, -1.75, 50.0), (-20.0, -2.0, 40.0), (-20.0, -2.25, 30.0), (-20.0, -2.5, 20.0), (-20.0, -2.75, 10.0), (-21.08, -0.625, 70.0), (-21.3, -0.75, 60.0), (-21.52, -0.875, 50.0), (-21.73, -1.0, 40.0), (-21.95, -1.125, 30.0), (-22.17, -1.25, 20.0), (-22.38, -1.375, 10.0), (-21.08, 0.625, 70.0), (-21.3, 0.75, 60.0), (-21.52, 0.875, 50.0), (-21.73, 1.0, 40.0), (-21.95, 1.125, 30.0), (-22.17, 1.25, 20.0), (-22.38, 1.375, 10.0), (0.0, 3.0, 0.0), (0.0, 1.0, 80.0), (2.598, 1.5, 0.0), (0.866, 0.5, 80.0), (2.598, -1.5, 0.0), (0.866, -0.5, 80.0), (0.0, -3.0, 0.0), (0.0, -1.0, 80.0), (-2.598, -1.5, 0.0), (-0.866, -0.5, 80.0), (-2.598, 1.5, 0.0), (-0.866, 0.5, 80.0), (0.0, 2.75, 10.0), (0.0, 2.5, 20.0), (0.0, 2.25, 30.0), (0.0, 2.0, 40.0), (0.0, 1.75, 50.0), (0.0, 1.5, 60.0), (0.0, 1.25, 70.0), (1.083, 0.625, 70.0), (1.299, 0.75, 60.0), (1.516, 0.875, 50.0), (1.732, 1.0, 40.0), (1.949, 1.125, 30.0), (2.165, 1.25, 20.0), (2.382, 1.375, 10.0), (1.083, -0.625, 70.0), (1.299, -0.75, 60.0), (1.516, -0.875, 50.0), (1.732, -1.0, 40.0), (1.949, -1.125, 30.0), (2.165, -1.25, 20.0), (2.382, -1.375, 10.0), (0.0, -1.25, 70.0), (0.0, -1.5, 60.0), (0.0, -1.75, 50.0), (0.0, -2.0, 40.0), (0.0, -2.25, 30.0), (0.0, -2.5, 20.0), (0.0, -2.75, 10.0), (-1.083, -0.625, 70.0), (-1.299, -0.75, 60.0), (-1.516, -0.875, 50.0), (-1.732, -1.0, 40.0), (-1.949, -1.125, 30.0), (-2.165, -1.25, 20.0), (-2.382, -1.375, 10.0), (-1.083, 0.625, 70.0), (-1.299, 0.75, 60.0), (-1.516, 0.875, 50.0), (-1.732, 1.0, 40.0), (-1.949, 1.125, 30.0), (-2.165, 1.25, 20.0), (-2.382, 1.375, 10.0), (-20.0, 10.0, 0.0), (-20.0, 10.0, 20.0), (-20.0, 40.0, 0.0), (-20.0, 40.0, 20.0), (10.0, 10.0, 0.0), (10.0, 10.0, 20.0), (10.0, 40.0, 0.0), (10.0, 40.0, 20.0), (-20.0, 10.0, 10.0), (-20.0, 40.0, 10.0), (10.0, 40.0, 10.0), (10.0, 10.0, 10.0), (-20.0, 30.0, 0.0), (-20.0, 20.0, 0.0), (-20.0, 20.0, 20.0), (-20.0, 30.0, 20.0), (10.0, 20.0, 0.0), (10.0, 30.0, 0.0), (10.0, 30.0, 20.0), (10.0, 20.0, 20.0), (10.0, 30.0, 10.0), (10.0, 20.0, 10.0), (-20.0, 20.0, 10.0), (-20.0, 30.0, 10.0), (-5.0, 40.0, 0.0), (-5.0, 40.0, 20.0), (-5.0, 10.0, 0.0), (-5.0, 10.0, 20.0), (-5.0, 10.0, 10.0), (-5.0, 40.0, 10.0), (-5.0, 30.0, 20.0), (-5.0, 20.0, 20.0)], [(0, 2), (3, 1), (18, 1), (25, 2), (2, 4), (5, 3), (32, 4), (4, 6), (7, 5), (39, 6), (6, 8), (9, 7), (46, 8), (8, 10), (11, 9), (53, 10), (10, 0), (1, 11), (0, 12), (12, 13), (13, 14), (14, 15), (15, 16), (16, 17), (17, 18), (3, 19), (19, 20), (20, 21), (21, 22), (22, 23), (23, 24), (24, 25), (5, 26), (26, 27), (27, 28), (28, 29), (29, 30), (30, 31), (31, 32), (7, 33), (33, 34), (34, 35), (35, 36), (36, 37), (37, 38), (38, 39), (9, 40), (40, 41), (41, 42), (42, 43), (43, 44), (44, 45), (45, 46), (11, 47), (47, 48), (48, 49), (49, 50), (50, 51), (51, 52), (52, 53), (53, 12), (52, 13), (51, 14), (50, 15), (49, 16), (48, 17), (47, 18), (46, 53), (45, 52), (44, 51), (43, 50), (42, 49), (41, 48), (40, 47), (39, 46), (38, 45), (37, 44), (36, 43), (35, 42), (34, 41), (33, 40), (32, 39), (31, 38), (30, 37), (29, 36), (28, 35), (27, 34), (26, 33), (25, 32), (24, 31), (23, 30), (22, 29), (21, 28), (20, 27), (19, 26), (12, 25), (13, 24), (14, 23), (15, 22), (16, 21), (17, 20), (18, 19), (54, 56), (57, 55), (72, 55), (79, 56), (56, 58), (59, 57), (86, 58), (58, 60), (61, 59), (93, 60), (60, 62), (63, 61), (100, 62), (62, 64), (65, 63), (107, 64), (64, 54), (55, 65), (54, 66), (66, 67), (67, 68), (68, 69), (69, 70), (70, 71), (71, 72), (57, 73), (73, 74), (74, 75), (75, 76), (76, 77), (77, 78), (78, 79), (59, 80), (80, 81), (81, 82), (82, 83), (83, 84), (84, 85), (85, 86), (61, 87), (87, 88), (88, 89), (89, 90), (90, 91), (91, 92), (92, 93), (63, 94), (94, 95), (95, 96), (96, 97), (97, 98), (98, 99), (99, 100), (65, 101), (101, 102), (102, 103), (103, 104), (104, 105), (105, 106), (106, 107), (107, 66), (106, 67), (105, 68), (104, 69), (103, 70), (102, 71), (101, 72), (100, 107), (99, 106), (98, 105), (97, 104), (96, 103), (95, 102), (94, 101), (93, 100), (92, 99), (91, 98), (90, 97), (89, 96), (88, 95), (87, 94), (86, 93), (85, 92), (84, 91), (83, 90), (82, 89), (81, 88), (80, 87), (79, 86), (78, 85), (77, 84), (76, 83), (75, 82), (74, 81), (73, 80), (66, 79), (67, 78), (68, 77), (69, 76), (70, 75), (71, 74), (72, 73), (121, 108), (116, 109), (123, 111), (117, 110), (132, 110), (133, 115), (118, 114), (125, 114), (127, 113), (119, 112), (134, 112), (135, 109), (108, 116), (111, 117), (115, 118), (113, 119), (136, 116), (129, 119), (137, 118), (131, 117), (110, 120), (120, 121), (109, 122), (122, 123), (112, 124), (124, 125), (115, 126), (126, 127), (118, 128), (128, 129), (116, 130), (130, 131), (130, 121), (131, 120), (128, 125), (129, 124), (138, 126), (139, 127), (126, 128), (127, 129), (122, 130), (123, 131), (114, 132), (111, 133), (108, 134), (113, 135), (119, 136), (117, 137), (123, 138), (122, 139), (138, 139), (133, 138), (137, 132), (136, 134), (139, 135), (135, 136), (133, 137), (117, 123), (118, 133), (119, 127), (116, 135), (135, 122), (108, 136), (112, 129), (114, 137), (110, 131), (121, 116), (120, 130), (125, 118), (124, 128), (138, 111), (139, 123), (128, 115), (129, 126), (130, 109), (131, 122), (127, 138), (126, 133), (132, 117), (134, 119), (113, 139), (136, 113), (137, 111)], [])
me_plane_013.materials.append(mat_scenery_building_concrete)
me_plane_013.use_remesh_fix_poles = True
me_plane_013.use_remesh_preserve_attributes = False
me_plane_013.update()
me_plane_017 = bpy.data.meshes.new('Plane.017')
me_plane_017.from_pydata([(-40.0, 20.03, 0.0), (20.0, 20.03, 0.0), (-40.0, 40.0, 0.0), (20.0, 40.0, 0.0), (40.0, 20.03, 0.0), (40.0, 40.0, 0.0), (20.0, -39.97, 0.0), (40.0, -39.97, 0.0)], [], [(0, 1, 3, 2), (3, 1, 4, 5), (4, 1, 6, 7)])
_uv = me_plane_017.uv_layers.new(name='UVMap')
_uv.uv.foreach_set('vector', [0.0, 0.0, 1.0, 0.0, 1.0, 1.0, 0.0, 1.0, 1.0, 1.0, 1.0, 0.0, 1.0, 0.0, 1.0, 1.0, 1.0, 0.0, 1.0, 0.0, 1.0, 0.0, 1.0, 0.0])
me_plane_017.materials.append(mat_scenery_road_main)
me_plane_017.use_remesh_fix_poles = True
me_plane_017.use_remesh_preserve_attributes = False
me_plane_017.update()
me_cube_002 = bpy.data.meshes.new('Cube.002')
me_cube_002.from_pydata([(-40.0, -40.0, 0.0), (-40.0, -40.0, 10.0), (-40.0, -30.0, 0.0), (-40.0, -30.0, 10.0), (-20.0, -40.0, 0.0), (-20.0, -40.0, 10.0), (-20.0, -30.0, 0.0), (-20.0, -30.0, 10.0), (-40.0, -15.0, 10.0), (-40.0, -15.0, 0.0), (-20.0, -15.0, 0.0), (-20.0, -15.0, 10.0), (0.0, -30.0, 10.0), (0.0, -30.0, 0.0), (0.0, -40.0, 0.0), (0.0, -40.0, 10.0)], [], [(0, 1, 3, 2), (5, 4, 14, 15), (4, 5, 1, 0), (9, 8, 11, 10), (2, 3, 8, 9), (7, 6, 10, 11), (13, 12, 15, 14), (6, 7, 12, 13)])
_uv = me_cube_002.uv_layers.new(name='UVMap')
_uv.uv.foreach_set('vector', [0.375, 0.0, 0.625, 0.0, 0.625, 0.25, 0.375, 0.25, 0.625, 0.75, 0.375, 0.75, 0.375, 0.75, 0.625, 0.75, 0.375, 0.75, 0.625, 0.75, 0.625, 1.0, 0.375, 1.0, 0.375, 0.25, 0.625, 0.25, 0.625, 0.5, 0.375, 0.5, 0.375, 0.25, 0.625, 0.25, 0.625, 0.25, 0.375, 0.25, 0.625, 0.5, 0.375, 0.5, 0.375, 0.5, 0.625, 0.5, 0.375, 0.5, 0.625, 0.5, 0.625, 0.75, 0.375, 0.75, 0.375, 0.5, 0.625, 0.5, 0.625, 0.5, 0.375, 0.5])
me_cube_002.materials.append(mat_scenery_building_plaster_teal)
me_cube_002.use_remesh_fix_poles = True
me_cube_002.use_remesh_preserve_attributes = False
me_cube_002.update()

# ---- objects
ob_1_gastower = bpy.data.objects.new('1_GasTower', me_plane)
ob_0_ground = bpy.data.objects.new('0_Ground', me_plane_001)
ob_4_service = bpy.data.objects.new('4_Service', me_plane_003)
ob_8_flameline = bpy.data.objects.new('8_FlameLine', me_plane_004)
ob_7_flamepoint = bpy.data.objects.new('7_FlamePoint', me_plane_005)
ob_9_flame = bpy.data.objects.new('9_Flame', me_plane_006)
ob_6_lightsred = bpy.data.objects.new('6_LightsRed', me_plane_002)
ob_5_lightsyellow = bpy.data.objects.new('5_LightsYellow', me_plane_007)
ob_1_columncolor = bpy.data.objects.new('1_ColumnColor', me_cylinder)
ob_1_columnplain = bpy.data.objects.new('1_ColumnPlain', me_cylinder_002)
ob_2_roof = bpy.data.objects.new('2_Roof', me_cylinder_004)
ob_3_railing = bpy.data.objects.new('3_Railing', me_cylinder_005)
ob_1_machinery = bpy.data.objects.new('1_Machinery', me_cube_001)
ob_1_minorgastowers = bpy.data.objects.new('1_MinorGasTowers', me_plane_013)
ob_1_groundpaved = bpy.data.objects.new('1_GroundPaved', me_plane_017)
ob_1_offices = bpy.data.objects.new('1_Offices', me_cube_002)

# ---- transforms, parenting, visibility, modifiers, constraints
ob_1_gastower.location = (0.0, 0.0, 0.0)
ob_0_ground.location = (0.0, 0.0, 0.0)
ob_4_service.location = (0.0, 0.0, 0.0)
ob_8_flameline.location = (0.0, 0.0, 0.0)
ob_7_flamepoint.location = (0.0, 0.0, 0.0)
ob_9_flame.location = (0.0, 0.0, 0.0)
ob_6_lightsred.location = (0.0, 0.0, 0.0)
ob_5_lightsyellow.location = (0.0, 0.0, 0.0)
ob_1_columncolor.location = (0.0, 0.0, 0.0)
ob_1_columnplain.location = (0.0, 0.0, 0.0)
ob_2_roof.location = (0.0, 0.0, 0.0)
ob_3_railing.location = (0.0, 0.0, 0.0)
ob_1_machinery.location = (0.0, 0.0, 0.0)
ob_1_minorgastowers.location = (0.0, 0.0, 0.0)
ob_1_groundpaved.location = (0.0, 0.0, 0.0)
ob_1_offices.location = (0.0, 0.0, 0.0)

# ---- collection membership
col_collection.objects.link(ob_1_gastower)
col_collection.objects.link(ob_0_ground)
col_collection.objects.link(ob_4_service)
col_collection.objects.link(ob_8_flameline)
col_collection.objects.link(ob_7_flamepoint)
col_collection.objects.link(ob_9_flame)
col_collection.objects.link(ob_6_lightsred)
col_collection.objects.link(ob_5_lightsyellow)
col_collection.objects.link(ob_1_columncolor)
col_collection.objects.link(ob_1_columnplain)
col_collection.objects.link(ob_2_roof)
col_collection.objects.link(ob_3_railing)
col_collection.objects.link(ob_1_machinery)
col_collection.objects.link(ob_1_minorgastowers)
col_collection.objects.link(ob_1_groundpaved)
col_collection.objects.link(ob_1_offices)

# ---- scene / render settings (as saved in the file)
scene.frame_start = 1; scene.frame_end = 250; scene.frame_set(1)
scene.render.engine = 'BLENDER_EEVEE_NEXT'
scene.cycles.sampling_pattern = 'TABULATED_SOBOL'
scene.cycles.use_light_tree = False
scene.view_settings.view_transform = 'Filmic'
bpy.context.view_layer.update()

# ---- added for rendering (the .blend has no active camera and no usable light): camera, sun
cam_auto = bpy.data.cameras.new('AutoCamera')
cam_auto.lens = 50.0
cam_auto.sensor_width = 36.0
cam_auto.clip_end = 3231.25
ob_auto_camera = bpy.data.objects.new('AutoCamera', cam_auto)
scene.collection.objects.link(ob_auto_camera)
ob_auto_camera.location = (184.117, -220.941, 217.294)
ob_auto_camera.rotation_euler = (1.09748, -7.21219e-08, 0.694738)
scene.camera = ob_auto_camera
light_auto_sun = bpy.data.lights.new('AutoSun', 'SUN')
light_auto_sun.energy = 3.0
light_auto_sun.angle = 0.0523599
ob_auto_sun = bpy.data.objects.new('AutoSun', light_auto_sun)
scene.collection.objects.link(ob_auto_sun)
ob_auto_sun.rotation_euler = (0.872665, 0.174533, 0.523599)
bpy.context.view_layer.update()
